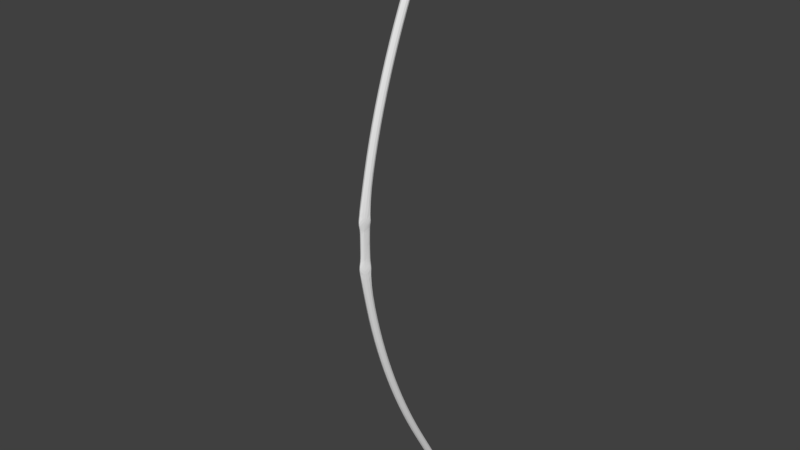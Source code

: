 # Source: Bow.blend  (saved by Blender 2.79.0; exported with 4.5.12 LTS)
import bpy
from mathutils import Matrix  # noqa: F401  (used for matrix-valued properties, if any)

bpy.ops.wm.read_factory_settings(use_empty=True)
scene = bpy.context.scene
scene.name = 'Scene'

# ---- collections
col_collection_1 = bpy.data.collections.new('Collection 1'); scene.collection.children.link(col_collection_1)

# ---- world
world_world = bpy.data.worlds.new('World'); scene.world = world_world
world_world.color = (0.05088, 0.05088, 0.05088)
world_world.use_sun_shadow = False
world_world.sun_shadow_jitter_overblur = 0.0
world_world.cycles.sampling_method = 'MANUAL'

# ---- meshes
me_cylinder_001 = bpy.data.meshes.new('Cylinder.001')
me_cylinder_001.from_pydata([(-1.06e-06, -11.12, -1.0), (-1.06e-06, -11.12, 1.0), (0.866, -12.62, -1.0), (0.866, -12.62, 1.0), (-0.866, -12.62, -1.0), (-0.866, -12.62, 1.0), (-7.419e-07, -7.486, -0.8182), (-4.769e-07, -4.456, -0.6364), (-2.65e-07, -2.031, -0.4545), (-1.06e-07, -0.2123, -0.2727), (0.0, 1.0, -0.09091), (0.0, 1.0, 0.09091), (-1.06e-07, -0.2123, 0.2727), (-2.65e-07, -2.031, 0.4545), (-4.769e-07, -4.456, 0.6364), (-7.419e-07, -7.486, 0.8182), (0.866, -8.986, 0.8182), (0.866, -5.956, 0.6364), (0.866, -3.531, 0.4545), (0.866, -1.712, 0.2727), (0.866, -0.5, 0.09091), (0.866, -0.5, -0.09091), (0.866, -1.712, -0.2727), (0.866, -3.531, -0.4545), (0.866, -5.956, -0.6364), (0.866, -8.986, -0.8182), (-0.866, -8.986, 0.8182), (-0.866, -5.956, 0.6364), (-0.866, -3.531, 0.4545), (-0.866, -1.712, 0.2727), (-0.866, -0.5, 0.09091), (-0.866, -0.5, -0.09091), (-0.866, -1.712, -0.2727), (-0.866, -3.531, -0.4545), (-0.866, -5.956, -0.6364), (-0.866, -8.986, -0.8182), (-0.5065, -0.5, 0.06092), (-0.5065, -0.5, -0.06092), (0.5065, -0.5, 0.06092), (0.5065, -0.5, -0.06092), (-7.714e-08, 0.4515, -0.05513), (-4.796e-08, 0.4515, 2.374e-08), (-1.877e-08, 0.4515, 0.05513), (-0.2532, 0.2692, 0.05802), (0.2532, 0.2692, 0.05802), (0.2532, 0.2692, -0.05802), (-0.2532, 0.2692, -0.05802), (-0.1688, -0.8162, -0.06504), (0.1688, -0.8162, -0.06504), (-0.1688, -0.8162, 0.06504), (0.1688, -0.8162, 0.06504), (-5.96e-08, -0.5, 0.09091), (-5.96e-08, -0.5, -0.09091), (0.5065, -0.5, -1.863e-08), (-0.5065, -0.5, -2.608e-08), (4.47e-08, -0.8162, 0.06504), (-2.235e-07, -0.8162, -0.06504), (-1.06e-06, -11.12, 1.026), (0.866, -12.62, 1.026), (-0.866, -12.62, 1.026), (-1.06e-06, -11.12, -1.026), (0.866, -12.62, -1.026), (-0.866, -12.62, -1.026)], [], [(15, 1, 3, 16), (16, 3, 5, 26), (1, 5, 59, 57), (26, 5, 1, 15), (4, 0, 60, 62), (4, 35, 6, 0), (35, 34, 7, 6), (34, 33, 8, 7), (33, 32, 9, 8), (32, 31, 10, 9), (30, 29, 12, 11), (29, 28, 13, 12), (28, 27, 14, 13), (27, 26, 15, 14), (2, 25, 35, 4), (25, 24, 34, 35), (24, 23, 33, 34), (23, 22, 32, 33), (22, 21, 52, 31, 32), (20, 19, 29, 30, 51), (19, 18, 28, 29), (18, 17, 27, 28), (17, 16, 26, 27), (0, 6, 25, 2), (6, 7, 24, 25), (7, 8, 23, 24), (8, 9, 22, 23), (9, 10, 21, 22), (11, 12, 19, 20), (12, 13, 18, 19), (13, 14, 17, 18), (14, 15, 16, 17), (31, 47, 37), (39, 48, 21), (36, 30, 43), (30, 49, 51), (56, 52, 48), (31, 52, 47), (47, 52, 56), (48, 52, 21), (42, 11, 44), (42, 43, 11), (55, 50, 51), (55, 56, 50), (21, 45, 39), (21, 10, 45), (20, 44, 11), (11, 43, 30), (36, 49, 30), (10, 31, 46), (31, 37, 46), (37, 47, 54), (47, 49, 54), (43, 54, 36), (49, 55, 51), (49, 47, 55), (56, 55, 47), (56, 48, 50), (39, 53, 48), (48, 53, 50), (53, 39, 45), (42, 44, 41), (42, 41, 43), (43, 41, 46), (49, 36, 54), (46, 54, 43), (54, 46, 37), (50, 20, 51), (38, 20, 50), (38, 44, 20), (44, 38, 53), (38, 50, 53), (45, 44, 53), (44, 45, 41), (40, 41, 45), (40, 45, 10), (40, 10, 46), (40, 46, 41), (58, 57, 59), (5, 3, 58, 59), (3, 1, 57, 58), (60, 61, 62), (2, 4, 62, 61), (0, 2, 61, 60)])
me_cylinder_001.use_remesh_preserve_volume = False
me_cylinder_001.use_remesh_preserve_attributes = False
me_cylinder_001.use_mirror_vertex_groups = False
me_cylinder_001.update()

# ---- objects
ob_cylinder = bpy.data.objects.new('Cylinder', me_cylinder_001)

# ---- transforms, parenting, visibility, modifiers, constraints
ob_cylinder.location = (0.0, 0.0, 0.0)
ob_cylinder.rotation_euler = (3.142, 3.142, 8.742e-08)
ob_cylinder.scale = (0.165, 0.165, 5.691)
ob_cylinder.lineart.crease_threshold = 0.0
_m = ob_cylinder.modifiers.new('Subsurf', 'SUBSURF')
_m.uv_smooth = 'PRESERVE_CORNERS'
_m.quality = 2
_m.levels = 2
_m.show_only_control_edges = False

# ---- collection membership
col_collection_1.objects.link(ob_cylinder)

# ---- scene / render settings (as saved in the file)
scene.frame_start = 1; scene.frame_end = 250; scene.frame_set(1)
scene.render.engine = 'BLENDER_EEVEE_NEXT'
scene.render.resolution_percentage = 50
scene.render.dither_intensity = 0.0
scene.cycles.use_denoising = False
scene.cycles.samples = 128
scene.cycles.sampling_pattern = 'TABULATED_SOBOL'
scene.cycles.use_adaptive_sampling = False
scene.cycles.use_light_tree = False
scene.cycles.blur_glossy = 0.0
scene.cycles.sample_clamp_indirect = 0.0
scene.view_settings.view_transform = 'Standard'
bpy.context.view_layer.update()

# ---- added for rendering (the .blend has no active camera and no usable light): camera, sun
cam_auto = bpy.data.cameras.new('AutoCamera')
cam_auto.lens = 50.0
cam_auto.sensor_width = 36.0
cam_auto.clip_end = 1000.0
ob_auto_camera = bpy.data.objects.new('AutoCamera', cam_auto)
scene.collection.objects.link(ob_auto_camera)
ob_auto_camera.location = (11.0107, -12.2541, 8.80856)
ob_auto_camera.rotation_euler = (1.09748, -7.21219e-08, 0.694738)
scene.camera = ob_auto_camera
light_auto_sun = bpy.data.lights.new('AutoSun', 'SUN')
light_auto_sun.energy = 3.0
light_auto_sun.angle = 0.0523599
ob_auto_sun = bpy.data.objects.new('AutoSun', light_auto_sun)
scene.collection.objects.link(ob_auto_sun)
ob_auto_sun.rotation_euler = (0.872665, 0.174533, 0.523599)
bpy.context.view_layer.update()
